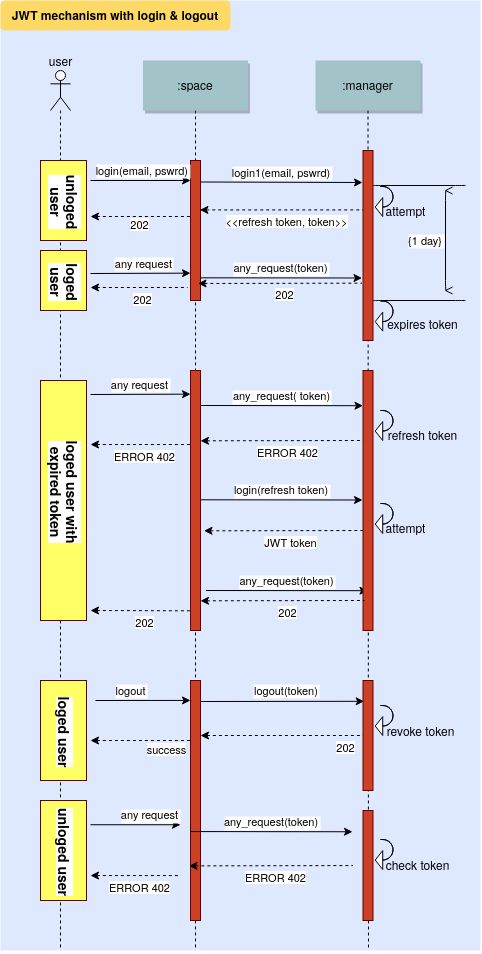

The diagram above was exported from draw.io. Its source (the exported page's mxGraphModel, read from the mxfile embedded in the PNG):
<mxGraphModel dx="2815" dy="1560" grid="1" gridSize="10" guides="1" tooltips="1" connect="1" arrows="1" fold="1" page="0" pageScale="1.5" pageWidth="826" pageHeight="1169" background="#ffffff" math="0" shadow="0">
  <root>
    <mxCell id="0" />
    <mxCell id="1" parent="0" />
    <mxCell id="2" value="" style="fillColor=#DEE8FF;strokeColor=none" vertex="1" parent="1">
      <mxGeometry x="10" width="480" height="950" as="geometry" />
    </mxCell>
    <mxCell id="3" value="" style="edgeStyle=elbowEdgeStyle;elbow=horizontal;endArrow=none;dashed=1" edge="1" parent="1">
      <mxGeometry x="94.00000000000003" y="310" width="100" height="100" as="geometry">
        <mxPoint x="70.14285714285643" y="110" as="sourcePoint" />
        <mxPoint x="70" y="950" as="targetPoint" />
      </mxGeometry>
    </mxCell>
    <mxCell id="4" value="" style="edgeStyle=none;endArrow=none;dashed=1" edge="1" source="15" parent="1">
      <mxGeometry x="302.3350694444445" y="165" width="100" height="100" as="geometry">
        <mxPoint x="377.2588734567901" y="110" as="sourcePoint" />
        <mxPoint x="378" y="950" as="targetPoint" />
      </mxGeometry>
    </mxCell>
    <mxCell id="5" value="" style="edgeStyle=elbowEdgeStyle;elbow=horizontal;endArrow=none;dashed=1" edge="1" parent="1">
      <mxGeometry x="229.00000000000003" y="310" width="100" height="100" as="geometry">
        <mxPoint x="205.14285714285643" y="110" as="sourcePoint" />
        <mxPoint x="205" y="950" as="targetPoint" />
      </mxGeometry>
    </mxCell>
    <mxCell id="6" value="" style="strokeColor=#660000;fillColor=#FFFF66;horizontal=1;" vertex="1" parent="1">
      <mxGeometry x="50" y="800" width="46" height="100" as="geometry" />
    </mxCell>
    <mxCell id="7" value="" style="strokeColor=#660000;fillColor=#FFFF66;horizontal=1;" vertex="1" parent="1">
      <mxGeometry x="50" y="680" width="46" height="100" as="geometry" />
    </mxCell>
    <mxCell id="8" value="" style="strokeColor=#660000;fillColor=#FFFF66;horizontal=1;" vertex="1" parent="1">
      <mxGeometry x="50" y="380" width="46" height="240" as="geometry" />
    </mxCell>
    <mxCell id="9" value="" style="strokeColor=#660000;fillColor=#FFFF66;horizontal=1;" vertex="1" parent="1">
      <mxGeometry x="50" y="250" width="46" height="60" as="geometry" />
    </mxCell>
    <mxCell id="10" value="" style="strokeColor=#660000;fillColor=#FFFF66;horizontal=1;" vertex="1" parent="1">
      <mxGeometry x="50" y="160" width="46" height="80" as="geometry" />
    </mxCell>
    <mxCell id="11" value="" style="fillColor=#CC4125;strokeColor=#660000" vertex="1" parent="1">
      <mxGeometry x="200" y="160" width="10" height="140" as="geometry" />
    </mxCell>
    <mxCell id="12" value="login(email, pswrd)" style="edgeStyle=none;verticalLabelPosition=top;verticalAlign=bottom;labelPosition=left;align=right" edge="1" parent="1">
      <mxGeometry width="100" height="100" as="geometry">
        <mxPoint x="100" y="180" as="sourcePoint" />
        <mxPoint x="200" y="180" as="targetPoint" />
        <mxPoint x="50" as="offset" />
      </mxGeometry>
    </mxCell>
    <mxCell id="13" value=":space" style="shadow=1;fillColor=#A2C4C9;strokeColor=none" vertex="1" parent="1">
      <mxGeometry x="152.5" y="60" width="105" height="50" as="geometry" />
    </mxCell>
    <mxCell id="14" value="" style="fillColor=#CC4125;strokeColor=#660000" vertex="1" parent="1">
      <mxGeometry x="372.5" y="150" width="10" height="190" as="geometry" />
    </mxCell>
    <mxCell id="15" value=":manager" style="shadow=1;fillColor=#A2C4C9;strokeColor=none" vertex="1" parent="1">
      <mxGeometry x="325" y="60" width="105" height="50" as="geometry" />
    </mxCell>
    <mxCell id="16" value="login1(email, pswrd)" style="edgeStyle=none;verticalLabelPosition=top;verticalAlign=bottom;" edge="1" parent="1">
      <mxGeometry x="220" y="94" width="100" height="100" as="geometry">
        <mxPoint x="210" y="181.5" as="sourcePoint" />
        <mxPoint x="372.00000000000045" y="182" as="targetPoint" />
      </mxGeometry>
    </mxCell>
    <mxCell id="17" value="" style="edgeStyle=none;verticalLabelPosition=top;verticalAlign=bottom;endArrow=none;startArrow=classic;dashed=1;entryX=0.061;entryY=0.238;entryDx=0;entryDy=0;entryPerimeter=0;" edge="1" parent="1">
      <mxGeometry x="219.39" y="121.92887345679011" width="100" height="100" as="geometry">
        <mxPoint x="209.38999999999987" y="209.42887345679014" as="sourcePoint" />
        <mxPoint x="372.5" y="209.4100000000003" as="targetPoint" />
      </mxGeometry>
    </mxCell>
    <mxCell id="18" value="&amp;lt;&amp;lt;refresh token, token&amp;gt;&amp;gt;" style="edgeLabel;html=1;align=center;verticalAlign=middle;resizable=0;points=[];" vertex="1" connectable="0" parent="17">
      <mxGeometry relative="1" as="geometry">
        <mxPoint x="3" y="10.42" as="offset" />
      </mxGeometry>
    </mxCell>
    <mxCell id="19" value="" style="edgeStyle=none;verticalLabelPosition=top;verticalAlign=bottom;labelPosition=left;align=right;endArrow=none;startArrow=classic;dashed=1" edge="1" parent="1">
      <mxGeometry x="110" y="115.99887345679011" width="100" height="100" as="geometry">
        <mxPoint x="100" y="216.00000000000023" as="sourcePoint" />
        <mxPoint x="200" y="215.99887345679008" as="targetPoint" />
      </mxGeometry>
    </mxCell>
    <mxCell id="20" value="202" style="edgeLabel;html=1;align=center;verticalAlign=middle;resizable=0;points=[];" vertex="1" connectable="0" parent="19">
      <mxGeometry relative="1" as="geometry">
        <mxPoint x="-2.33" y="7" as="offset" />
      </mxGeometry>
    </mxCell>
    <mxCell id="21" value="" style="edgeStyle=none;dashed=1;endArrow=none" edge="1" source="65" parent="1">
      <mxGeometry x="50" y="290" width="100" height="100" as="geometry">
        <mxPoint x="50" y="390" as="sourcePoint" />
        <mxPoint x="205" y="480" as="targetPoint" />
      </mxGeometry>
    </mxCell>
    <mxCell id="22" value="" style="edgeStyle=none;endArrow=none;dashed=1" edge="1" source="70" parent="1">
      <mxGeometry x="406.5711805555559" y="329.6971450617284" width="100" height="100" as="geometry">
        <mxPoint x="481.7361111111112" y="274.6971450617284" as="sourcePoint" />
        <mxPoint x="378" y="480" as="targetPoint" />
      </mxGeometry>
    </mxCell>
    <mxCell id="23" value="JWT mechanism with login &amp; logout" style="rounded=1;fontStyle=1;fillColor=#FFD966;strokeColor=none" vertex="1" parent="1">
      <mxGeometry x="10" width="230" height="30" as="geometry" />
    </mxCell>
    <mxCell id="24" value="" style="shape=umlActor;verticalLabelPosition=bottom;verticalAlign=top;html=1;outlineConnect=0;" vertex="1" parent="1">
      <mxGeometry x="60" y="70" width="20" height="40" as="geometry" />
    </mxCell>
    <mxCell id="25" value="logout" style="edgeStyle=none;verticalLabelPosition=top;verticalAlign=bottom;labelPosition=left;align=right;entryX=0;entryY=0.083;entryDx=0;entryDy=0;entryPerimeter=0;" edge="1" target="26" parent="1">
      <mxGeometry x="-5" y="320" width="100" height="100" as="geometry">
        <mxPoint x="105" y="700" as="sourcePoint" />
        <mxPoint x="195" y="700" as="targetPoint" />
        <mxPoint x="5" as="offset" />
      </mxGeometry>
    </mxCell>
    <mxCell id="26" value="" style="fillColor=#CC4125;strokeColor=#660000" vertex="1" parent="1">
      <mxGeometry x="200" y="680" width="10" height="240" as="geometry" />
    </mxCell>
    <mxCell id="27" value="logout(token)" style="edgeStyle=none;verticalLabelPosition=top;verticalAlign=bottom;labelPosition=left;align=right;entryX=0.117;entryY=0.189;entryDx=0;entryDy=0;entryPerimeter=0;" edge="1" target="28" parent="1">
      <mxGeometry width="100" height="100" as="geometry">
        <mxPoint x="210" y="701" as="sourcePoint" />
        <mxPoint x="366" y="697" as="targetPoint" />
        <mxPoint x="38" y="-1" as="offset" />
      </mxGeometry>
    </mxCell>
    <mxCell id="28" value="" style="fillColor=#CC4125;strokeColor=#660000" vertex="1" parent="1">
      <mxGeometry x="372.5" y="680" width="10" height="110" as="geometry" />
    </mxCell>
    <mxCell id="29" value="" style="edgeStyle=none;verticalLabelPosition=top;verticalAlign=bottom;endArrow=none;startArrow=classic;dashed=1;entryX=0;entryY=0.5;entryDx=0;entryDy=0;" edge="1" target="28" parent="1">
      <mxGeometry x="215" y="647.4988734567901" width="100" height="100" as="geometry">
        <mxPoint x="210" y="735" as="sourcePoint" />
        <mxPoint x="335" y="734.9988734567901" as="targetPoint" />
      </mxGeometry>
    </mxCell>
    <mxCell id="30" value="202" style="edgeLabel;html=1;align=center;verticalAlign=middle;resizable=0;points=[];" vertex="1" connectable="0" parent="29">
      <mxGeometry relative="1" as="geometry">
        <mxPoint x="61.55" y="10.42" as="offset" />
      </mxGeometry>
    </mxCell>
    <mxCell id="31" value="" style="edgeStyle=none;verticalLabelPosition=top;verticalAlign=bottom;endArrow=none;startArrow=classic;dashed=1" edge="1" parent="1">
      <mxGeometry x="70" y="652.4988734567901" width="100" height="100" as="geometry">
        <mxPoint x="100" y="740" as="sourcePoint" />
        <mxPoint x="200" y="740" as="targetPoint" />
      </mxGeometry>
    </mxCell>
    <mxCell id="32" value="success" style="edgeLabel;html=1;align=center;verticalAlign=middle;resizable=0;points=[];" vertex="1" connectable="0" parent="31">
      <mxGeometry relative="1" as="geometry">
        <mxPoint x="24.86" y="8" as="offset" />
      </mxGeometry>
    </mxCell>
    <mxCell id="33" value="&lt;div&gt;unloged&lt;/div&gt;&lt;div&gt; user&lt;/div&gt;" style="edgeLabel;html=1;align=center;verticalAlign=middle;resizable=0;points=[];rotation=90;fontStyle=1;fontSize=14;" vertex="1" connectable="0" parent="1">
      <mxGeometry x="75.99991819614706" y="200.00583893495832" as="geometry" />
    </mxCell>
    <mxCell id="34" value="&lt;div&gt;loged&lt;/div&gt;&lt;div&gt; user&lt;/div&gt;" style="edgeLabel;html=1;align=center;verticalAlign=middle;resizable=0;points=[];rotation=90;fontStyle=1;fontSize=14;" vertex="1" connectable="0" parent="1">
      <mxGeometry x="75.99991819614706" y="280.0058389349583" as="geometry" />
    </mxCell>
    <mxCell id="35" value="loged user with &lt;br&gt;&lt;div&gt;expired token&lt;/div&gt;" style="edgeLabel;html=1;align=center;verticalAlign=middle;resizable=0;points=[];rotation=90;fontStyle=1;fontSize=14;" vertex="1" connectable="0" parent="1">
      <mxGeometry x="75.99991819614706" y="490.0058389349583" as="geometry" />
    </mxCell>
    <mxCell id="36" value="loged user" style="edgeLabel;html=1;align=center;verticalAlign=middle;resizable=0;points=[];rotation=90;fontStyle=1;fontSize=14;" vertex="1" connectable="0" parent="1">
      <mxGeometry x="75.99991819614706" y="730.0058389349583" as="geometry" />
    </mxCell>
    <mxCell id="37" value="&lt;div&gt;unloged user&lt;br&gt;&lt;/div&gt;" style="edgeLabel;html=1;align=center;verticalAlign=middle;resizable=0;points=[];rotation=90;fontStyle=1;fontSize=14;" vertex="1" connectable="0" parent="1">
      <mxGeometry x="75.99991819614706" y="850.0058389349583" as="geometry" />
    </mxCell>
    <mxCell id="38" value="{1 day}" style="edgeStyle=elbowEdgeStyle;elbow=horizontal;startArrow=open;endArrow=open;labelPosition=left;align=right" edge="1" parent="1">
      <mxGeometry x="333.70563271604937" y="199.17000000000002" width="100" height="100" as="geometry">
        <mxPoint x="454" y="190" as="sourcePoint" />
        <mxPoint x="454" y="290" as="targetPoint" />
      </mxGeometry>
    </mxCell>
    <mxCell id="39" value="" style="edgeStyle=elbowEdgeStyle;elbow=vertical;endArrow=none;entryX=0.75;entryY=0.718;entryDx=0;entryDy=0;entryPerimeter=0;" edge="1" parent="1">
      <mxGeometry x="335" y="134.83" width="100" height="100" as="geometry">
        <mxPoint x="475" y="184.82999999999993" as="sourcePoint" />
        <mxPoint x="382.5" y="184.9000000000001" as="targetPoint" />
      </mxGeometry>
    </mxCell>
    <mxCell id="40" value="any request" style="edgeStyle=none;verticalLabelPosition=top;verticalAlign=bottom;labelPosition=left;align=right" edge="1" parent="1">
      <mxGeometry x="-1" y="-17.339999999999996" width="100" height="100" as="geometry">
        <mxPoint x="100" y="273" as="sourcePoint" />
        <mxPoint x="200" y="272.6600000000001" as="targetPoint" />
        <mxPoint x="34" as="offset" />
      </mxGeometry>
    </mxCell>
    <mxCell id="41" value="any request" style="edgeStyle=none;verticalLabelPosition=top;verticalAlign=bottom;labelPosition=left;align=right" edge="1" parent="1">
      <mxGeometry width="100" height="100" as="geometry">
        <mxPoint x="100" y="394" as="sourcePoint" />
        <mxPoint x="200" y="393.6600000000001" as="targetPoint" />
        <mxPoint x="30" as="offset" />
      </mxGeometry>
    </mxCell>
    <mxCell id="42" value="any_request( token)" style="edgeStyle=none;verticalLabelPosition=top;verticalAlign=bottom;entryX=-0.05;entryY=0.165;entryDx=0;entryDy=0;entryPerimeter=0;" edge="1" parent="1">
      <mxGeometry x="220.5" y="317.5" width="100" height="100" as="geometry">
        <mxPoint x="210.5" y="405" as="sourcePoint" />
        <mxPoint x="372.5" y="405.20000000000005" as="targetPoint" />
      </mxGeometry>
    </mxCell>
    <mxCell id="43" value="" style="edgeStyle=none;verticalLabelPosition=top;verticalAlign=bottom;endArrow=none;startArrow=classic;dashed=1;entryX=0.15;entryY=0.276;entryDx=0;entryDy=0;entryPerimeter=0;" edge="1" parent="1">
      <mxGeometry x="220" y="352.81887345679013" width="100" height="100" as="geometry">
        <mxPoint x="210" y="440.31887345679024" as="sourcePoint" />
        <mxPoint x="374" y="440" as="targetPoint" />
      </mxGeometry>
    </mxCell>
    <mxCell id="44" value="ERROR 402" style="edgeLabel;html=1;align=center;verticalAlign=middle;resizable=0;points=[];" vertex="1" connectable="0" parent="43">
      <mxGeometry relative="1" as="geometry">
        <mxPoint x="3" y="10.42" as="offset" />
      </mxGeometry>
    </mxCell>
    <mxCell id="45" value="" style="edgeStyle=none;verticalLabelPosition=top;verticalAlign=bottom;endArrow=none;startArrow=classic;dashed=1;entryX=0.15;entryY=0.276;entryDx=0;entryDy=0;entryPerimeter=0;" edge="1" parent="1">
      <mxGeometry x="46" y="356.81887345679013" width="100" height="100" as="geometry">
        <mxPoint x="100" y="444" as="sourcePoint" />
        <mxPoint x="200" y="444" as="targetPoint" />
      </mxGeometry>
    </mxCell>
    <mxCell id="46" value="ERROR 402" style="edgeLabel;html=1;align=center;verticalAlign=middle;resizable=0;points=[];" vertex="1" connectable="0" parent="45">
      <mxGeometry relative="1" as="geometry">
        <mxPoint x="3" y="10.42" as="offset" />
      </mxGeometry>
    </mxCell>
    <mxCell id="47" value="" style="html=1;shadow=0;dashed=0;align=center;verticalAlign=middle;shape=mxgraph.arrows2.uTurnArrow;dy=0;arrowHead=18.9;dx2=7.5;rotation=-180;" vertex="1" parent="1">
      <mxGeometry x="390" y="300.57" width="12.5" height="30" as="geometry" />
    </mxCell>
    <mxCell id="48" value="" style="html=1;shadow=0;dashed=0;align=center;verticalAlign=middle;shape=mxgraph.arrows2.uTurnArrow;dy=0;arrowHead=18.9;dx2=7.5;rotation=-180;" vertex="1" parent="1">
      <mxGeometry x="390" y="410" width="12.5" height="30" as="geometry" />
    </mxCell>
    <mxCell id="49" value="refresh token" style="text;html=1;align=center;verticalAlign=middle;resizable=0;points=[];autosize=1;" vertex="1" parent="1">
      <mxGeometry x="392" y="424" width="80" height="20" as="geometry" />
    </mxCell>
    <mxCell id="50" value="" style="edgeStyle=elbowEdgeStyle;elbow=vertical;endArrow=none;entryX=0.75;entryY=0.718;entryDx=0;entryDy=0;entryPerimeter=0;" edge="1" source="83" parent="1">
      <mxGeometry x="325" y="785.0699999999999" width="100" height="100" as="geometry">
        <mxPoint x="465" y="835.0699999999999" as="sourcePoint" />
        <mxPoint x="372.5" y="835.1399999999999" as="targetPoint" />
      </mxGeometry>
    </mxCell>
    <mxCell id="51" value="any request" style="edgeStyle=none;verticalLabelPosition=top;verticalAlign=bottom;labelPosition=left;align=right" edge="1" parent="1">
      <mxGeometry x="-10" y="674.74" width="100" height="100" as="geometry">
        <mxPoint x="100" y="824.2399999999998" as="sourcePoint" />
        <mxPoint x="190" y="824.2399999999998" as="targetPoint" />
        <mxPoint x="45" as="offset" />
      </mxGeometry>
    </mxCell>
    <mxCell id="52" value="any_request(token)" style="edgeStyle=none;verticalLabelPosition=top;verticalAlign=bottom;entryX=-0.05;entryY=0.165;entryDx=0;entryDy=0;entryPerimeter=0;" edge="1" parent="1">
      <mxGeometry x="210" y="743.5699999999999" width="100" height="100" as="geometry">
        <mxPoint x="200" y="831.0699999999997" as="sourcePoint" />
        <mxPoint x="362.00000000000045" y="831.27" as="targetPoint" />
      </mxGeometry>
    </mxCell>
    <mxCell id="53" value="" style="edgeStyle=none;verticalLabelPosition=top;verticalAlign=bottom;endArrow=none;startArrow=classic;dashed=1;entryX=0.15;entryY=0.276;entryDx=0;entryDy=0;entryPerimeter=0;" edge="1" parent="1">
      <mxGeometry x="208.5" y="777.8888734567902" width="100" height="100" as="geometry">
        <mxPoint x="198.5" y="865.38887345679" as="sourcePoint" />
        <mxPoint x="362.5" y="865.0699999999997" as="targetPoint" />
      </mxGeometry>
    </mxCell>
    <mxCell id="54" value="ERROR 402" style="edgeLabel;html=1;align=center;verticalAlign=middle;resizable=0;points=[];" vertex="1" connectable="0" parent="53">
      <mxGeometry relative="1" as="geometry">
        <mxPoint x="3" y="10.42" as="offset" />
      </mxGeometry>
    </mxCell>
    <mxCell id="55" value="" style="edgeStyle=none;verticalLabelPosition=top;verticalAlign=bottom;endArrow=none;startArrow=classic;dashed=1;entryX=0.15;entryY=0.276;entryDx=0;entryDy=0;entryPerimeter=0;" edge="1" parent="1">
      <mxGeometry x="36" y="787.8888734567902" width="100" height="100" as="geometry">
        <mxPoint x="100" y="875.0699999999997" as="sourcePoint" />
        <mxPoint x="190" y="875.0699999999997" as="targetPoint" />
      </mxGeometry>
    </mxCell>
    <mxCell id="56" value="ERROR 402" style="edgeLabel;html=1;align=center;verticalAlign=middle;resizable=0;points=[];" vertex="1" connectable="0" parent="55">
      <mxGeometry relative="1" as="geometry">
        <mxPoint x="3" y="10.42" as="offset" />
      </mxGeometry>
    </mxCell>
    <mxCell id="57" value="" style="html=1;shadow=0;dashed=0;align=center;verticalAlign=middle;shape=mxgraph.arrows2.uTurnArrow;dy=0;arrowHead=18.9;dx2=7.5;rotation=-180;" vertex="1" parent="1">
      <mxGeometry x="390" y="838.9999999999999" width="12.5" height="30" as="geometry" />
    </mxCell>
    <mxCell id="58" value="check token" style="text;html=1;align=center;verticalAlign=middle;resizable=0;points=[];autosize=1;" vertex="1" parent="1">
      <mxGeometry x="387" y="853.9999999999999" width="80" height="20" as="geometry" />
    </mxCell>
    <mxCell id="59" value="any_request(token)" style="edgeStyle=none;verticalLabelPosition=top;verticalAlign=bottom;entryX=-0.05;entryY=0.165;entryDx=0;entryDy=0;entryPerimeter=0;" edge="1" parent="1">
      <mxGeometry x="219.5" y="189.81999999999996" width="100" height="100" as="geometry">
        <mxPoint x="209.49999999999955" y="277.31999999999994" as="sourcePoint" />
        <mxPoint x="371.5" y="277.52" as="targetPoint" />
      </mxGeometry>
    </mxCell>
    <mxCell id="60" value="" style="edgeStyle=elbowEdgeStyle;elbow=vertical;endArrow=none;entryX=0.75;entryY=0.718;entryDx=0;entryDy=0;entryPerimeter=0;" edge="1" parent="1">
      <mxGeometry x="335" y="250.23000000000002" width="100" height="100" as="geometry">
        <mxPoint x="475" y="300.23000000000025" as="sourcePoint" />
        <mxPoint x="382.5" y="300.2999999999997" as="targetPoint" />
      </mxGeometry>
    </mxCell>
    <mxCell id="61" value="" style="edgeStyle=none;verticalLabelPosition=top;verticalAlign=bottom;endArrow=none;startArrow=classic;dashed=1;entryX=0.15;entryY=0.276;entryDx=0;entryDy=0;entryPerimeter=0;" edge="1" parent="1">
      <mxGeometry x="217.5" y="195.47887345679013" width="100" height="100" as="geometry">
        <mxPoint x="207.5" y="282.97887345678987" as="sourcePoint" />
        <mxPoint x="371.5" y="282.6600000000001" as="targetPoint" />
      </mxGeometry>
    </mxCell>
    <mxCell id="62" value="202" style="edgeLabel;html=1;align=center;verticalAlign=middle;resizable=0;points=[];" vertex="1" connectable="0" parent="61">
      <mxGeometry relative="1" as="geometry">
        <mxPoint x="3" y="10.42" as="offset" />
      </mxGeometry>
    </mxCell>
    <mxCell id="63" value="" style="edgeStyle=none;verticalLabelPosition=top;verticalAlign=bottom;endArrow=none;startArrow=classic;dashed=1;entryX=0.15;entryY=0.276;entryDx=0;entryDy=0;entryPerimeter=0;" edge="1" parent="1">
      <mxGeometry x="43" y="199.78887345679013" width="100" height="100" as="geometry">
        <mxPoint x="100" y="287" as="sourcePoint" />
        <mxPoint x="196.99999999999955" y="286.97" as="targetPoint" />
      </mxGeometry>
    </mxCell>
    <mxCell id="64" value="202" style="edgeLabel;html=1;align=center;verticalAlign=middle;resizable=0;points=[];" vertex="1" connectable="0" parent="63">
      <mxGeometry relative="1" as="geometry">
        <mxPoint x="3" y="10.42" as="offset" />
      </mxGeometry>
    </mxCell>
    <mxCell id="65" value="" style="fillColor=#CC4125;strokeColor=#660000" vertex="1" parent="1">
      <mxGeometry x="200" y="370" width="10" height="260" as="geometry" />
    </mxCell>
    <mxCell id="66" value="login(refresh token)" style="edgeStyle=none;verticalLabelPosition=top;verticalAlign=bottom;entryX=-0.05;entryY=0.165;entryDx=0;entryDy=0;entryPerimeter=0;" edge="1" parent="1">
      <mxGeometry x="220" y="411.81" width="100" height="100" as="geometry">
        <mxPoint x="210" y="499.30999999999995" as="sourcePoint" />
        <mxPoint x="372.00000000000045" y="499.5100000000002" as="targetPoint" />
      </mxGeometry>
    </mxCell>
    <mxCell id="67" value="" style="edgeStyle=none;verticalLabelPosition=top;verticalAlign=bottom;endArrow=none;startArrow=classic;dashed=1;entryX=0.15;entryY=0.276;entryDx=0;entryDy=0;entryPerimeter=0;" edge="1" parent="1">
      <mxGeometry x="223.5" y="442.81887345679013" width="100" height="100" as="geometry">
        <mxPoint x="213.5" y="530.3188734567902" as="sourcePoint" />
        <mxPoint x="377.5" y="530" as="targetPoint" />
      </mxGeometry>
    </mxCell>
    <mxCell id="68" value="JWT token" style="edgeLabel;html=1;align=center;verticalAlign=middle;resizable=0;points=[];" vertex="1" connectable="0" parent="67">
      <mxGeometry relative="1" as="geometry">
        <mxPoint x="3" y="10.42" as="offset" />
      </mxGeometry>
    </mxCell>
    <mxCell id="69" value="any_request(token)" style="edgeStyle=none;verticalLabelPosition=top;verticalAlign=bottom;entryX=-0.05;entryY=0.165;entryDx=0;entryDy=0;entryPerimeter=0;" edge="1" parent="1">
      <mxGeometry x="225.5" y="502.5" width="100" height="100" as="geometry">
        <mxPoint x="215.5" y="590" as="sourcePoint" />
        <mxPoint x="377.5" y="590.1999999999998" as="targetPoint" />
      </mxGeometry>
    </mxCell>
    <mxCell id="70" value="" style="fillColor=#CC4125;strokeColor=#660000" vertex="1" parent="1">
      <mxGeometry x="372.5" y="370" width="10" height="260" as="geometry" />
    </mxCell>
    <mxCell id="71" value="" style="edgeStyle=none;verticalLabelPosition=top;verticalAlign=bottom;endArrow=none;startArrow=classic;dashed=1;entryX=0.15;entryY=0.276;entryDx=0;entryDy=0;entryPerimeter=0;" edge="1" parent="1">
      <mxGeometry x="220" y="512.8188734567901" width="100" height="100" as="geometry">
        <mxPoint x="210" y="600.3188734567898" as="sourcePoint" />
        <mxPoint x="374" y="600" as="targetPoint" />
      </mxGeometry>
    </mxCell>
    <mxCell id="72" value="202" style="edgeLabel;html=1;align=center;verticalAlign=middle;resizable=0;points=[];" vertex="1" connectable="0" parent="71">
      <mxGeometry relative="1" as="geometry">
        <mxPoint x="3" y="10.42" as="offset" />
      </mxGeometry>
    </mxCell>
    <mxCell id="73" value="" style="edgeStyle=none;verticalLabelPosition=top;verticalAlign=bottom;endArrow=none;startArrow=classic;dashed=1;entryX=0.15;entryY=0.276;entryDx=0;entryDy=0;entryPerimeter=0;" edge="1" parent="1">
      <mxGeometry x="48" y="523.1288734567902" width="100" height="100" as="geometry">
        <mxPoint x="100" y="610" as="sourcePoint" />
        <mxPoint x="201.99999999999955" y="610.31" as="targetPoint" />
      </mxGeometry>
    </mxCell>
    <mxCell id="74" value="202" style="edgeLabel;html=1;align=center;verticalAlign=middle;resizable=0;points=[];" vertex="1" connectable="0" parent="73">
      <mxGeometry relative="1" as="geometry">
        <mxPoint x="3" y="10.42" as="offset" />
      </mxGeometry>
    </mxCell>
    <mxCell id="75" value="expires token" style="text;html=1;align=center;verticalAlign=middle;resizable=0;points=[];autosize=1;" vertex="1" parent="1">
      <mxGeometry x="387" y="312.57" width="90" height="20" as="geometry" />
    </mxCell>
    <mxCell id="76" value="revoke token" style="text;html=1;align=center;verticalAlign=middle;resizable=0;points=[];autosize=1;" vertex="1" parent="1">
      <mxGeometry x="390" y="720" width="80" height="20" as="geometry" />
    </mxCell>
    <mxCell id="77" value="" style="html=1;shadow=0;dashed=0;align=center;verticalAlign=middle;shape=mxgraph.arrows2.uTurnArrow;dy=0;arrowHead=18.9;dx2=7.5;rotation=-180;" vertex="1" parent="1">
      <mxGeometry x="390" y="705" width="12.5" height="30" as="geometry" />
    </mxCell>
    <mxCell id="78" value="attempt" style="text;html=1;align=center;verticalAlign=middle;resizable=0;points=[];autosize=1;" vertex="1" parent="1">
      <mxGeometry x="385" y="200" width="60" height="20" as="geometry" />
    </mxCell>
    <mxCell id="79" value="" style="html=1;shadow=0;dashed=0;align=center;verticalAlign=middle;shape=mxgraph.arrows2.uTurnArrow;dy=0;arrowHead=18.9;dx2=7.5;rotation=-180;" vertex="1" parent="1">
      <mxGeometry x="390" y="186" width="12.5" height="30" as="geometry" />
    </mxCell>
    <mxCell id="80" value="user" style="text;html=1;align=center;verticalAlign=middle;resizable=0;points=[];autosize=1;" vertex="1" parent="1">
      <mxGeometry x="50" y="50" width="40" height="20" as="geometry" />
    </mxCell>
    <mxCell id="81" value="" style="html=1;shadow=0;dashed=0;align=center;verticalAlign=middle;shape=mxgraph.arrows2.uTurnArrow;dy=0;arrowHead=18.9;dx2=7.5;rotation=-180;" vertex="1" parent="1">
      <mxGeometry x="390" y="503" width="12.5" height="30" as="geometry" />
    </mxCell>
    <mxCell id="82" value="attempt" style="text;html=1;align=center;verticalAlign=middle;resizable=0;points=[];autosize=1;" vertex="1" parent="1">
      <mxGeometry x="385" y="517" width="60" height="20" as="geometry" />
    </mxCell>
    <mxCell id="83" value="" style="fillColor=#CC4125;strokeColor=#660000" vertex="1" parent="1">
      <mxGeometry x="372.5" y="810" width="10" height="110" as="geometry" />
    </mxCell>
  </root>
</mxGraphModel>